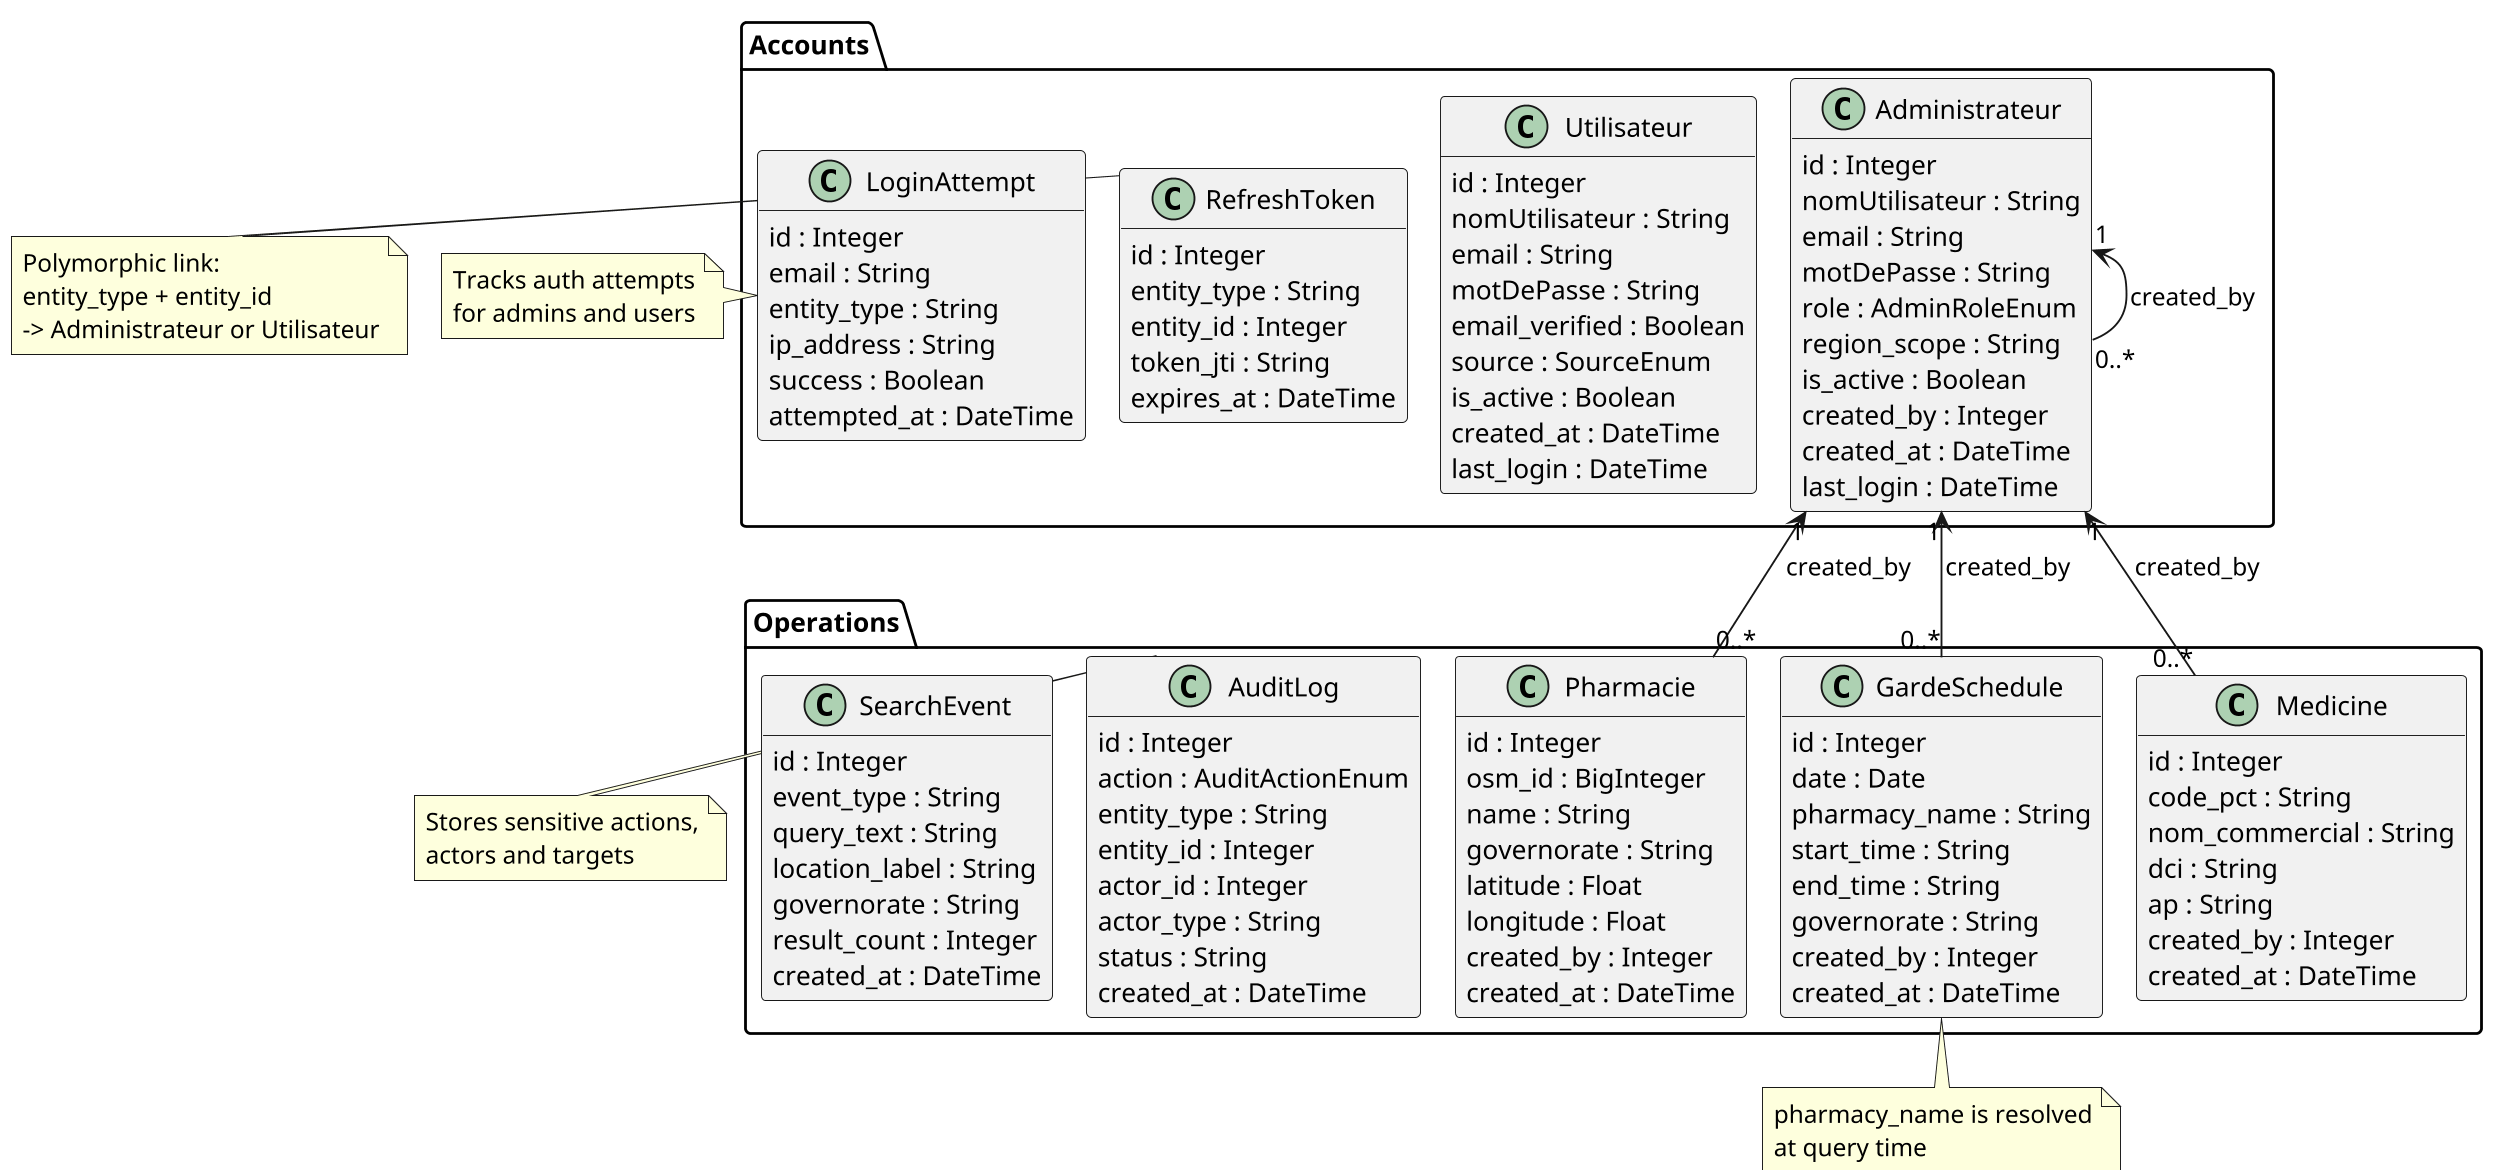

The diagram above was rendered by PlantUML. Its source (embedded in the PNG):
@startuml
!pragma layout smetana
skinparam backgroundColor white
skinparam shadowing false
skinparam dpi 180
skinparam classAttributeIconSize 0
hide methods
hide empty members

package "Accounts" {
  class Administrateur {
    id : Integer
    nomUtilisateur : String
    email : String
    motDePasse : String
    role : AdminRoleEnum
    region_scope : String
    is_active : Boolean
    created_by : Integer
    created_at : DateTime
    last_login : DateTime
  }

  class Utilisateur {
    id : Integer
    nomUtilisateur : String
    email : String
    motDePasse : String
    email_verified : Boolean
    source : SourceEnum
    is_active : Boolean
    created_at : DateTime
    last_login : DateTime
  }

  class RefreshToken {
    id : Integer
    entity_type : String
    entity_id : Integer
    token_jti : String
    expires_at : DateTime
  }

  class LoginAttempt {
    id : Integer
    email : String
    entity_type : String
    ip_address : String
    success : Boolean
    attempted_at : DateTime
  }
}

package "Operations" {
  class Pharmacie {
    id : Integer
    osm_id : BigInteger
    name : String
    governorate : String
    latitude : Float
    longitude : Float
    created_by : Integer
    created_at : DateTime
  }

  class GardeSchedule {
    id : Integer
    date : Date
    pharmacy_name : String
    start_time : String
    end_time : String
    governorate : String
    created_by : Integer
    created_at : DateTime
  }

  class Medicine {
    id : Integer
    code_pct : String
    nom_commercial : String
    dci : String
    ap : String
    created_by : Integer
    created_at : DateTime
  }

  class AuditLog {
    id : Integer
    action : AuditActionEnum
    entity_type : String
    entity_id : Integer
    actor_id : Integer
    actor_type : String
    status : String
    created_at : DateTime
  }

  class SearchEvent {
    id : Integer
    event_type : String
    query_text : String
    location_label : String
    governorate : String
    result_count : Integer
    created_at : DateTime
  }
}

Administrateur "1" <-- "0..*" Administrateur : created_by
Administrateur "1" <-- "0..*" Pharmacie : created_by
Administrateur "1" <-- "0..*" GardeSchedule : created_by
Administrateur "1" <-- "0..*" Medicine : created_by

note right of RefreshToken
Polymorphic link:
entity_type + entity_id
-> Administrateur or Utilisateur
end note

note right of LoginAttempt
Tracks auth attempts
for admins and users
end note

note right of AuditLog
Stores sensitive actions,
actors and targets
end note

note bottom of GardeSchedule
pharmacy_name is resolved
at query time
end note

@enduml